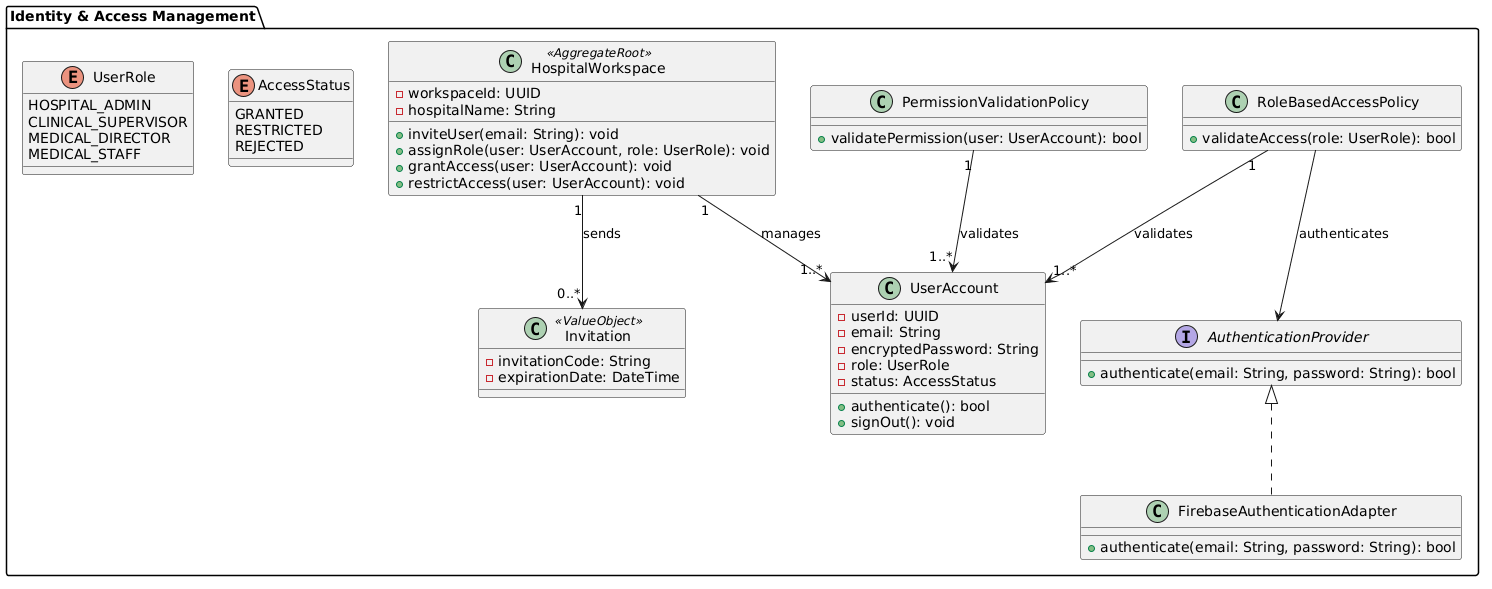

The diagram above was rendered by PlantUML. Its source (embedded in the PNG):
@startuml
package "Identity & Access Management" {

enum UserRole {
  HOSPITAL_ADMIN
  CLINICAL_SUPERVISOR
  MEDICAL_DIRECTOR
  MEDICAL_STAFF
}

enum AccessStatus {
  GRANTED
  RESTRICTED
  REJECTED
}

class HospitalWorkspace <<AggregateRoot>> {
  - workspaceId: UUID
  - hospitalName: String

  + inviteUser(email: String): void
  + assignRole(user: UserAccount, role: UserRole): void
  + grantAccess(user: UserAccount): void
  + restrictAccess(user: UserAccount): void
}

class UserAccount {
  - userId: UUID
  - email: String
  - encryptedPassword: String
  - role: UserRole
  - status: AccessStatus

  + authenticate(): bool
  + signOut(): void
}

class Invitation <<ValueObject>> {
  - invitationCode: String
  - expirationDate: DateTime
}

interface AuthenticationProvider {
  + authenticate(email: String, password: String): bool
}

class FirebaseAuthenticationAdapter {
  + authenticate(email: String, password: String): bool
}

class RoleBasedAccessPolicy {
  + validateAccess(role: UserRole): bool
}

class PermissionValidationPolicy {
  + validatePermission(user: UserAccount): bool
}

AuthenticationProvider <|.. FirebaseAuthenticationAdapter

HospitalWorkspace "1" --> "1..*" UserAccount : manages
HospitalWorkspace "1" --> "0..*" Invitation : sends

RoleBasedAccessPolicy "1" --> "1..*" UserAccount : validates
PermissionValidationPolicy "1" --> "1..*" UserAccount : validates

RoleBasedAccessPolicy --> AuthenticationProvider : authenticates

}
@enduml